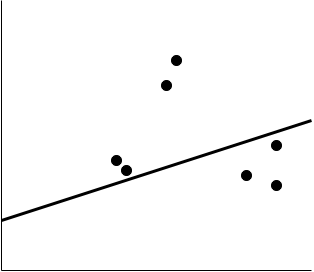

The diagram above was exported from draw.io. Its source (the exported page's mxGraphModel, read from the mxfile embedded in the PNG):
<mxGraphModel dx="878" dy="478" grid="1" gridSize="10" guides="1" tooltips="1" connect="1" arrows="1" fold="1" page="1" pageScale="1" pageWidth="827" pageHeight="1169" math="0" shadow="0">
  <root>
    <mxCell id="0" />
    <mxCell id="1" parent="0" />
    <mxCell id="rxCbRnc75F3Me4w39Jcg-9" value="" style="endArrow=none;html=1;rounded=0;strokeWidth=3;" edge="1" parent="1">
      <mxGeometry width="50" height="50" relative="1" as="geometry">
        <mxPoint x="100" y="240" as="sourcePoint" />
        <mxPoint x="410" y="140" as="targetPoint" />
      </mxGeometry>
    </mxCell>
    <mxCell id="rxCbRnc75F3Me4w39Jcg-10" value="" style="endArrow=none;html=1;rounded=0;strokeWidth=1;" edge="1" parent="1">
      <mxGeometry width="50" height="50" relative="1" as="geometry">
        <mxPoint x="100" y="290" as="sourcePoint" />
        <mxPoint x="100" y="20" as="targetPoint" />
      </mxGeometry>
    </mxCell>
    <mxCell id="rxCbRnc75F3Me4w39Jcg-11" value="" style="endArrow=none;html=1;rounded=0;strokeWidth=1;" edge="1" parent="1">
      <mxGeometry width="50" height="50" relative="1" as="geometry">
        <mxPoint x="100" y="290" as="sourcePoint" />
        <mxPoint x="410" y="290" as="targetPoint" />
      </mxGeometry>
    </mxCell>
    <mxCell id="rxCbRnc75F3Me4w39Jcg-14" value="" style="ellipse;shape=doubleEllipse;whiteSpace=wrap;html=1;aspect=fixed;fillColor=#000000;" vertex="1" parent="1">
      <mxGeometry x="370" y="160" width="10" height="10" as="geometry" />
    </mxCell>
    <mxCell id="rxCbRnc75F3Me4w39Jcg-15" value="" style="ellipse;shape=doubleEllipse;whiteSpace=wrap;html=1;aspect=fixed;fillColor=#000000;" vertex="1" parent="1">
      <mxGeometry x="340" y="190" width="10" height="10" as="geometry" />
    </mxCell>
    <mxCell id="rxCbRnc75F3Me4w39Jcg-16" value="" style="ellipse;shape=doubleEllipse;whiteSpace=wrap;html=1;aspect=fixed;fillColor=#000000;" vertex="1" parent="1">
      <mxGeometry x="370" y="200" width="10" height="10" as="geometry" />
    </mxCell>
    <mxCell id="rxCbRnc75F3Me4w39Jcg-17" value="" style="ellipse;shape=doubleEllipse;whiteSpace=wrap;html=1;aspect=fixed;fillColor=#000000;" vertex="1" parent="1">
      <mxGeometry x="270" y="75" width="10" height="10" as="geometry" />
    </mxCell>
    <mxCell id="rxCbRnc75F3Me4w39Jcg-18" value="" style="ellipse;shape=doubleEllipse;whiteSpace=wrap;html=1;aspect=fixed;fillColor=#000000;" vertex="1" parent="1">
      <mxGeometry x="260" y="100" width="10" height="10" as="geometry" />
    </mxCell>
    <mxCell id="rxCbRnc75F3Me4w39Jcg-19" value="" style="ellipse;shape=doubleEllipse;whiteSpace=wrap;html=1;aspect=fixed;fillColor=#000000;" vertex="1" parent="1">
      <mxGeometry x="210" y="175" width="10" height="10" as="geometry" />
    </mxCell>
    <mxCell id="rxCbRnc75F3Me4w39Jcg-20" value="" style="ellipse;shape=doubleEllipse;whiteSpace=wrap;html=1;aspect=fixed;fillColor=#000000;" vertex="1" parent="1">
      <mxGeometry x="220" y="185" width="10" height="10" as="geometry" />
    </mxCell>
  </root>
</mxGraphModel>